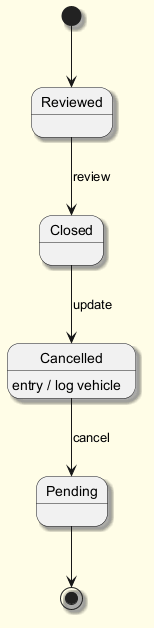

The diagram above was rendered by PlantUML. Its source (embedded in the PNG):
@startuml
skinparam backgroundColor #FFFDE7
skinparam classBackgroundColor #FFF9C4
skinparam classBorderColor #F57F17
skinparam shadowing true
[*] --> Reviewed
Reviewed --> Closed : review
Closed --> Cancelled : update
Cancelled --> Pending : cancel
Cancelled : entry / log vehicle
Pending --> [*]
@enduml